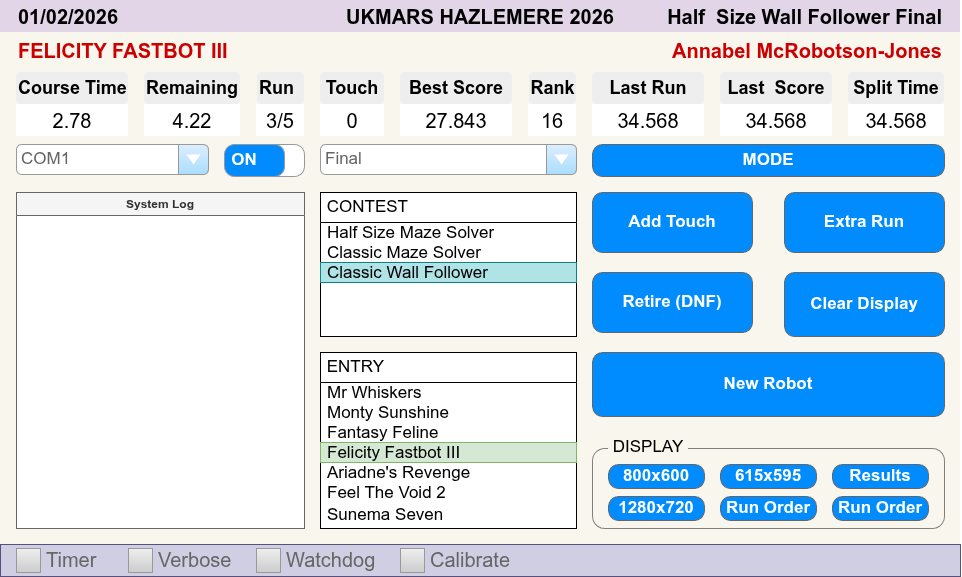

The diagram above was exported from draw.io. Its source (the exported page's mxGraphModel, read from the mxfile embedded in the PNG):
<mxGraphModel dx="1157" dy="1053" grid="1" gridSize="16" guides="0" tooltips="1" connect="1" arrows="1" fold="1" page="1" pageScale="1" pageWidth="1169" pageHeight="827" math="0" shadow="0">
  <root>
    <mxCell id="0" />
    <mxCell id="1" parent="0" />
    <mxCell id="2" parent="1" style="rounded=0;whiteSpace=wrap;html=1;fillColor=#d0cee2;strokeColor=#56517e;" value="" vertex="1">
      <mxGeometry height="32" width="960" x="64" y="736" as="geometry" />
    </mxCell>
    <mxCell id="3" parent="1" style="rounded=0;whiteSpace=wrap;html=1;movable=0;resizable=0;rotatable=0;deletable=0;editable=0;locked=1;connectable=0;fillColor=#f9f7ed;strokeColor=none;" value="" vertex="1">
      <mxGeometry height="544" width="960" x="64" y="192" as="geometry" />
    </mxCell>
    <mxCell id="4" parent="1" style="rounded=1;whiteSpace=wrap;html=1;fillColor=none;strokeColor=#808080;" value="" vertex="1">
      <mxGeometry height="80" width="352" x="656" y="640" as="geometry" />
    </mxCell>
    <mxCell id="5" parent="1" style="rounded=0;whiteSpace=wrap;html=1;fillColor=#e1d5e7;strokeColor=none;" value="" vertex="1">
      <mxGeometry height="32" width="960" x="64" y="192" as="geometry" />
    </mxCell>
    <mxCell id="6" parent="1" style="rounded=0;whiteSpace=wrap;html=1;fontSize=20;strokeColor=none;fillColor=#e1d5e7;align=left;fontStyle=1" value="01/02/2026" vertex="1">
      <mxGeometry height="32" width="304" x="80" y="192" as="geometry" />
    </mxCell>
    <mxCell id="7" parent="1" style="rounded=0;whiteSpace=wrap;html=1;align=center;fontSize=20;strokeColor=none;fillColor=#e1d5e7;fontStyle=1" value="UKMARS HAZLEMERE 2026" vertex="1">
      <mxGeometry height="32" width="320" x="384" y="192" as="geometry" />
    </mxCell>
    <mxCell id="8" parent="1" style="rounded=0;whiteSpace=wrap;html=1;fontSize=20;align=right;strokeColor=none;fillColor=#e1d5e7;fontStyle=1" value="Half&amp;nbsp; Size Wall Follower Final" vertex="1">
      <mxGeometry height="32" width="304" x="704" y="192" as="geometry" />
    </mxCell>
    <mxCell id="9" parent="1" style="rounded=0;whiteSpace=wrap;html=1;fontSize=20;align=left;strokeColor=none;fontStyle=1;fillColor=#f9f7ed;fontColor=#CC0000;" value="FELICITY FASTBOT III" vertex="1">
      <mxGeometry height="32" width="288" x="80" y="226" as="geometry" />
    </mxCell>
    <mxCell id="10" parent="1" style="rounded=0;whiteSpace=wrap;html=1;fontSize=20;align=right;strokeColor=none;fontStyle=1;fillColor=#f9f7ed;fontColor=#CC0000;" value="Annabel McRobotson-Jones" vertex="1">
      <mxGeometry height="32" width="352" x="656" y="226" as="geometry" />
    </mxCell>
    <mxCell id="11" parent="1" style="rounded=0;whiteSpace=wrap;html=1;fontSize=20;align=center;container=0;strokeColor=none;glass=0;" value="2.78" vertex="1">
      <mxGeometry height="32" width="112" x="80" y="296" as="geometry" />
    </mxCell>
    <mxCell id="12" parent="1" style="rounded=0;whiteSpace=wrap;html=1;fontSize=20;align=center;container=0;strokeColor=none;glass=0;" value="4.22" vertex="1">
      <mxGeometry height="32" width="96" x="208" y="296" as="geometry" />
    </mxCell>
    <mxCell id="13" parent="1" style="rounded=0;whiteSpace=wrap;html=1;fontSize=20;align=center;container=0;strokeColor=none;glass=0;" value="3/5" vertex="1">
      <mxGeometry height="32" width="48" x="320" y="296" as="geometry" />
    </mxCell>
    <mxCell id="14" parent="1" style="rounded=0;whiteSpace=wrap;html=1;fontSize=20;align=center;container=0;strokeColor=none;glass=0;" value="0" vertex="1">
      <mxGeometry height="32" width="64" x="384" y="296" as="geometry" />
    </mxCell>
    <mxCell id="15" parent="1" style="rounded=0;whiteSpace=wrap;html=1;fontSize=20;align=center;container=0;strokeColor=none;glass=0;" value="27.843" vertex="1">
      <mxGeometry height="32" width="112" x="464" y="296" as="geometry" />
    </mxCell>
    <mxCell id="16" parent="1" style="rounded=0;whiteSpace=wrap;html=1;fontSize=20;align=center;container=0;strokeColor=none;glass=0;" value="16" vertex="1">
      <mxGeometry height="32" width="48" x="592" y="296" as="geometry" />
    </mxCell>
    <mxCell id="17" parent="1" style="rounded=0;whiteSpace=wrap;html=1;fontSize=20;align=center;container=0;strokeColor=none;glass=0;" value="34.568" vertex="1">
      <mxGeometry height="32" width="96" x="912" y="296" as="geometry" />
    </mxCell>
    <mxCell id="18" parent="1" style="rounded=1;whiteSpace=wrap;html=1;fontSize=18;align=center;container=0;fillColor=#eeeeee;strokeColor=none;fontStyle=1" value="Split Time" vertex="1">
      <mxGeometry height="32" width="96" x="912" y="264" as="geometry" />
    </mxCell>
    <mxCell id="19" parent="1" style="rounded=1;whiteSpace=wrap;html=1;fontSize=18;align=center;container=0;fillColor=#eeeeee;strokeColor=none;fontStyle=1" value="Last&amp;nbsp; Score" vertex="1">
      <mxGeometry height="32" width="112" x="784" y="264" as="geometry" />
    </mxCell>
    <mxCell id="20" parent="1" style="rounded=1;whiteSpace=wrap;html=1;fontSize=18;align=center;container=0;fillColor=#eeeeee;strokeColor=none;fontStyle=1" value="Last Run" vertex="1">
      <mxGeometry height="32" width="112" x="656" y="264" as="geometry" />
    </mxCell>
    <mxCell id="21" parent="1" style="rounded=1;whiteSpace=wrap;html=1;fontSize=18;align=center;container=0;fillColor=#eeeeee;strokeColor=none;fontStyle=1" value="Rank" vertex="1">
      <mxGeometry height="32" width="47" x="593" y="264" as="geometry" />
    </mxCell>
    <mxCell id="22" parent="1" style="rounded=1;whiteSpace=wrap;html=1;fontSize=18;align=center;container=0;fillColor=#eeeeee;strokeColor=none;fontStyle=1" value="Best Score" vertex="1">
      <mxGeometry height="32" width="112" x="464" y="264" as="geometry" />
    </mxCell>
    <mxCell id="23" parent="1" style="rounded=1;whiteSpace=wrap;html=1;fontSize=18;align=center;container=0;fillColor=#eeeeee;strokeColor=none;fontStyle=1" value="Touch" vertex="1">
      <mxGeometry height="32" width="64" x="384" y="264" as="geometry" />
    </mxCell>
    <mxCell id="24" parent="1" style="rounded=1;whiteSpace=wrap;html=1;fontSize=18;align=left;container=0;fillColor=#eeeeee;strokeColor=none;fontStyle=1" value="Run" vertex="1">
      <mxGeometry height="32" width="47" x="321" y="264" as="geometry" />
    </mxCell>
    <mxCell id="25" parent="1" style="rounded=1;whiteSpace=wrap;html=1;fontSize=18;align=left;container=0;fillColor=#eeeeee;strokeColor=none;fontStyle=1" value="Remaining" vertex="1">
      <mxGeometry height="32" width="96" x="208" y="264" as="geometry" />
    </mxCell>
    <mxCell id="26" parent="1" style="rounded=1;whiteSpace=wrap;html=1;fontSize=18;align=left;container=0;fillColor=#eeeeee;strokeColor=none;fontStyle=1" value="Course Time" vertex="1">
      <mxGeometry height="32" width="112" x="80" y="264" as="geometry" />
    </mxCell>
    <mxCell id="27" parent="1" style="rounded=0;whiteSpace=wrap;html=1;fontSize=20;align=center;container=0;strokeColor=none;glass=0;" value="34.568" vertex="1">
      <mxGeometry height="32" width="112" x="784" y="296" as="geometry" />
    </mxCell>
    <mxCell id="28" parent="1" style="rounded=0;whiteSpace=wrap;html=1;fontSize=20;align=center;container=0;strokeColor=none;glass=0;" value="34.568" vertex="1">
      <mxGeometry height="32" width="112" x="656" y="296" as="geometry" />
    </mxCell>
    <mxCell id="29" parent="1" style="swimlane;swimlaneFillColor=#FFFFFF;fontStyle=0;childLayout=stackLayout;horizontal=1;startSize=30;horizontalStack=0;resizeParent=1;resizeParentMax=0;resizeLast=0;collapsible=0;marginBottom=0;whiteSpace=wrap;html=1;fontSize=17;align=left;" value="&amp;nbsp;CONTEST" vertex="1">
      <mxGeometry height="144" width="256" x="384" y="384" as="geometry" />
    </mxCell>
    <mxCell id="30" parent="29" style="text;spacing=0;align=left;verticalAlign=middle;spacingLeft=7;spacingRight=10;overflow=hidden;points=[[0,0.5],[1,0.5]];portConstraint=eastwest;rotatable=0;whiteSpace=wrap;html=1;fontSize=17;" value="Half Size Maze Solver" vertex="1">
      <mxGeometry height="20" width="256" y="30" as="geometry" />
    </mxCell>
    <mxCell id="31" parent="29" style="text;spacing=0;align=left;verticalAlign=middle;spacingLeft=7;spacingRight=10;overflow=hidden;points=[[0,0.5],[1,0.5]];portConstraint=eastwest;rotatable=0;whiteSpace=wrap;html=1;rSize=5;fontSize=17;" value="Classic Maze Solver" vertex="1">
      <mxGeometry height="20" width="256" y="50" as="geometry" />
    </mxCell>
    <mxCell id="32" parent="29" style="text;spacing=0;align=left;verticalAlign=middle;spacingLeft=7;spacingRight=10;overflow=hidden;points=[[0,0.5],[1,0.5]];portConstraint=eastwest;rotatable=0;whiteSpace=wrap;html=1;rSize=5;fontSize=17;fillColor=#b0e3e6;strokeColor=#0e8088;" value="Classic Wall Follower" vertex="1">
      <mxGeometry height="20" width="256" y="70" as="geometry" />
    </mxCell>
    <mxCell id="33" parent="29" style="text;spacing=0;align=left;verticalAlign=middle;spacingLeft=7;spacingRight=10;overflow=hidden;points=[[0,0.5],[1,0.5]];portConstraint=eastwest;rotatable=0;whiteSpace=wrap;html=1;rSize=5;fontSize=17;" value="&amp;nbsp;" vertex="1">
      <mxGeometry height="54" width="256" y="90" as="geometry" />
    </mxCell>
    <mxCell id="34" parent="1" style="strokeWidth=1;shadow=0;dashed=0;align=center;html=1;shape=mxgraph.mockup.forms.rrect;rSize=0;fillColor=#eeeeee;strokeColor=#999999;gradientColor=#cccccc;align=left;spacingLeft=4;fontSize=17;fontColor=#666666;labelPosition=right;" value="&lt;font style=&quot;font-size: 20px;&quot;&gt;Watchdog&lt;/font&gt;" vertex="1">
      <mxGeometry height="24" width="24" x="320" y="740" as="geometry" />
    </mxCell>
    <mxCell id="35" parent="1" style="swimlane;whiteSpace=wrap;html=1;fillColor=#f5f5f5;fontColor=#333333;strokeColor=#666666;swimlaneFillColor=default;" value="System Log" vertex="1">
      <mxGeometry height="336" width="288" x="80" y="384" as="geometry">
        <mxRectangle height="32" width="112" x="80" y="384" as="alternateBounds" />
      </mxGeometry>
    </mxCell>
    <mxCell id="36" parent="1" style="strokeWidth=1;shadow=0;dashed=0;align=center;html=1;shape=mxgraph.mockup.buttons.button;strokeColor=#666666;fontColor=#ffffff;mainText=;buttonStyle=round;fontSize=17;fontStyle=1;fillColor=#008cff;whiteSpace=wrap;" value="Add Touch" vertex="1">
      <mxGeometry height="60" width="160" x="656" y="384" as="geometry" />
    </mxCell>
    <mxCell id="37" parent="1" style="strokeWidth=1;shadow=0;dashed=0;align=center;html=1;shape=mxgraph.mockup.buttons.button;strokeColor=#666666;fontColor=#ffffff;mainText=;buttonStyle=round;fontSize=17;fontStyle=1;fillColor=#008cff;whiteSpace=wrap;" value="Extra Run" vertex="1">
      <mxGeometry height="60" width="160" x="848" y="384" as="geometry" />
    </mxCell>
    <mxCell id="38" parent="1" style="strokeWidth=1;shadow=0;dashed=0;align=center;html=1;shape=mxgraph.mockup.buttons.button;strokeColor=#666666;fontColor=#ffffff;mainText=;buttonStyle=round;fontSize=17;fontStyle=1;fillColor=#008cff;whiteSpace=wrap;" value="Retire (DNF)" vertex="1">
      <mxGeometry height="60" width="160" x="656" y="464" as="geometry" />
    </mxCell>
    <mxCell id="39" parent="1" style="strokeWidth=1;shadow=0;dashed=0;align=center;html=1;shape=mxgraph.mockup.buttons.button;strokeColor=#666666;fontColor=#ffffff;mainText=;buttonStyle=round;fontSize=17;fontStyle=1;fillColor=#008cff;whiteSpace=wrap;" value="New Robot" vertex="1">
      <mxGeometry height="64" width="352" x="656" y="544" as="geometry" />
    </mxCell>
    <mxCell id="40" parent="1" style="strokeWidth=1;shadow=0;dashed=0;align=center;html=1;shape=mxgraph.mockup.forms.comboBox;strokeColor=#999999;fillColor=#ddeeff;align=left;fillColor2=#aaddff;mainText=;fontColor=#666666;fontSize=17;spacingLeft=3;" value="COM1" vertex="1">
      <mxGeometry height="30" width="192" x="80" y="336" as="geometry" />
    </mxCell>
    <mxCell id="41" parent="1" style="strokeWidth=1;shadow=0;dashed=0;align=center;html=1;shape=mxgraph.mockup.buttons.onOffButton;gradientColor=none;strokeColor=#999999;buttonState=on;fillColor2=#008cff;fillColorStyles=fillColor2;fontColor=#ffffff;fontSize=17;mainText=;spacingRight=40;fontStyle=1;whiteSpace=wrap;" value="ON" vertex="1">
      <mxGeometry height="32" width="80" x="288" y="336" as="geometry" />
    </mxCell>
    <mxCell id="42" parent="1" style="swimlane;swimlaneFillColor=#FFFFFF;fontStyle=0;childLayout=stackLayout;horizontal=1;startSize=30;horizontalStack=0;resizeParent=1;resizeParentMax=0;resizeLast=0;collapsible=0;marginBottom=0;whiteSpace=wrap;html=1;fontSize=17;align=left;" value="&amp;nbsp;ENTRY" vertex="1">
      <mxGeometry height="176" width="256" x="384" y="544" as="geometry" />
    </mxCell>
    <mxCell id="43" parent="42" style="text;spacing=0;align=left;verticalAlign=middle;spacingLeft=7;spacingRight=10;overflow=hidden;points=[[0,0.5],[1,0.5]];portConstraint=eastwest;rotatable=0;whiteSpace=wrap;html=1;fontSize=17;" value="Mr Whiskers" vertex="1">
      <mxGeometry height="20" width="256" y="30" as="geometry" />
    </mxCell>
    <mxCell id="44" parent="42" style="text;spacing=0;align=left;verticalAlign=middle;spacingLeft=7;spacingRight=10;overflow=hidden;points=[[0,0.5],[1,0.5]];portConstraint=eastwest;rotatable=0;whiteSpace=wrap;html=1;rSize=5;fontSize=17;" value="Monty Sunshine" vertex="1">
      <mxGeometry height="20" width="256" y="50" as="geometry" />
    </mxCell>
    <mxCell id="45" parent="42" style="text;spacing=0;align=left;verticalAlign=middle;spacingLeft=7;spacingRight=10;overflow=hidden;points=[[0,0.5],[1,0.5]];portConstraint=eastwest;rotatable=0;whiteSpace=wrap;html=1;rSize=5;fontSize=17;" value="Fantasy Feline" vertex="1">
      <mxGeometry height="20" width="256" y="70" as="geometry" />
    </mxCell>
    <mxCell id="46" parent="42" style="text;spacing=0;align=left;verticalAlign=middle;spacingLeft=7;spacingRight=10;overflow=hidden;points=[[0,0.5],[1,0.5]];portConstraint=eastwest;rotatable=0;whiteSpace=wrap;html=1;rSize=5;fontSize=17;fillColor=#d5e8d4;strokeColor=#82b366;" value="Felicity Fastbot III" vertex="1">
      <mxGeometry height="20" width="256" y="90" as="geometry" />
    </mxCell>
    <mxCell id="47" parent="42" style="text;spacing=0;align=left;verticalAlign=middle;spacingLeft=7;spacingRight=10;overflow=hidden;points=[[0,0.5],[1,0.5]];portConstraint=eastwest;rotatable=0;whiteSpace=wrap;html=1;rSize=5;fontSize=17;" value="Ariadne's Revenge" vertex="1">
      <mxGeometry height="20" width="256" y="110" as="geometry" />
    </mxCell>
    <mxCell id="48" parent="42" style="text;spacing=0;align=left;verticalAlign=middle;spacingLeft=7;spacingRight=10;overflow=hidden;points=[[0,0.5],[1,0.5]];portConstraint=eastwest;rotatable=0;whiteSpace=wrap;html=1;rSize=5;fontSize=17;" value="Feel The Void 2" vertex="1">
      <mxGeometry height="20" width="256" y="130" as="geometry" />
    </mxCell>
    <mxCell id="49" parent="42" style="text;spacing=0;align=left;verticalAlign=middle;spacingLeft=7;spacingRight=10;overflow=hidden;points=[[0,0.5],[1,0.5]];portConstraint=eastwest;rotatable=0;whiteSpace=wrap;html=1;rSize=5;fontSize=17;" value="Sunema Seven" vertex="1">
      <mxGeometry height="26" width="256" y="150" as="geometry" />
    </mxCell>
    <mxCell id="50" parent="1" style="strokeWidth=1;shadow=0;dashed=0;align=center;html=1;shape=mxgraph.mockup.forms.comboBox;strokeColor=#999999;fillColor=#ddeeff;align=left;fillColor2=#aaddff;mainText=;fontColor=#666666;fontSize=17;spacingLeft=3;" value="Final" vertex="1">
      <mxGeometry height="30" width="256" x="384" y="336" as="geometry" />
    </mxCell>
    <mxCell id="51" parent="1" style="strokeWidth=1;shadow=0;dashed=0;align=center;html=1;shape=mxgraph.mockup.forms.rrect;rSize=0;fillColor=#eeeeee;strokeColor=#999999;gradientColor=#cccccc;align=left;spacingLeft=4;fontSize=17;fontColor=#666666;labelPosition=right;" value="&lt;font style=&quot;font-size: 20px;&quot;&gt;Verbose&lt;/font&gt;" vertex="1">
      <mxGeometry height="24" width="24" x="192" y="740" as="geometry" />
    </mxCell>
    <mxCell id="52" parent="1" style="strokeWidth=1;shadow=0;dashed=0;align=center;html=1;shape=mxgraph.mockup.buttons.button;strokeColor=#666666;fontColor=#ffffff;mainText=;buttonStyle=round;fontSize=17;fontStyle=1;fillColor=#008cff;whiteSpace=wrap;verticalAlign=middle;" value="800x600" vertex="1">
      <mxGeometry height="24" width="96" x="672" y="656" as="geometry" />
    </mxCell>
    <mxCell id="53" parent="1" style="strokeWidth=1;shadow=0;dashed=0;align=center;html=1;shape=mxgraph.mockup.buttons.button;strokeColor=#666666;fontColor=#ffffff;mainText=;buttonStyle=round;fontSize=17;fontStyle=1;fillColor=#008cff;whiteSpace=wrap;verticalAlign=middle;" value="1280x720" vertex="1">
      <mxGeometry height="24" width="96" x="672" y="688" as="geometry" />
    </mxCell>
    <mxCell id="54" parent="1" style="strokeWidth=1;shadow=0;dashed=0;align=center;html=1;shape=mxgraph.mockup.buttons.button;strokeColor=#666666;fontColor=#ffffff;mainText=;buttonStyle=round;fontSize=17;fontStyle=1;fillColor=#008cff;whiteSpace=wrap;verticalAlign=middle;" value="615x595" vertex="1">
      <mxGeometry height="24" width="96" x="784" y="656" as="geometry" />
    </mxCell>
    <mxCell id="55" parent="1" style="strokeWidth=1;shadow=0;dashed=0;align=center;html=1;shape=mxgraph.mockup.buttons.button;strokeColor=#666666;fontColor=#ffffff;mainText=;buttonStyle=round;fontSize=17;fontStyle=1;fillColor=#008cff;whiteSpace=wrap;verticalAlign=middle;" value="Results" vertex="1">
      <mxGeometry height="24" width="96" x="896" y="656" as="geometry" />
    </mxCell>
    <mxCell id="56" parent="1" style="strokeWidth=1;shadow=0;dashed=0;align=center;html=1;shape=mxgraph.mockup.buttons.button;strokeColor=#666666;fontColor=#ffffff;mainText=;buttonStyle=round;fontSize=17;fontStyle=1;fillColor=#008cff;whiteSpace=wrap;verticalAlign=middle;" value="Run Order" vertex="1">
      <mxGeometry height="24" width="96" x="784" y="688" as="geometry" />
    </mxCell>
    <mxCell id="57" parent="1" style="rounded=1;whiteSpace=wrap;html=1;fontSize=17;align=center;container=0;fillColor=#f9f7ed;strokeColor=none;" value="DISPLAY" vertex="1">
      <mxGeometry height="30" width="80" x="672" y="624" as="geometry" />
    </mxCell>
    <mxCell id="58" parent="1" style="strokeWidth=1;shadow=0;dashed=0;align=center;html=1;shape=mxgraph.mockup.buttons.button;strokeColor=#666666;fontColor=#ffffff;mainText=;buttonStyle=round;fontSize=17;fontStyle=1;fillColor=#008cff;whiteSpace=wrap;" value="Clear Display" vertex="1">
      <mxGeometry height="64" width="160" x="848" y="464" as="geometry" />
    </mxCell>
    <mxCell id="59" parent="1" style="strokeWidth=1;shadow=0;dashed=0;align=center;html=1;shape=mxgraph.mockup.buttons.button;strokeColor=#666666;fontColor=#ffffff;mainText=;buttonStyle=round;fontSize=17;fontStyle=1;fillColor=#008cff;whiteSpace=wrap;verticalAlign=middle;" value="Run Order" vertex="1">
      <mxGeometry height="24" width="96" x="896" y="688" as="geometry" />
    </mxCell>
    <mxCell id="60" parent="1" style="strokeWidth=1;shadow=0;dashed=0;align=center;html=1;shape=mxgraph.mockup.buttons.button;strokeColor=#666666;fontColor=#ffffff;mainText=;buttonStyle=round;fontSize=17;fontStyle=1;fillColor=#008cff;whiteSpace=wrap;" value="MODE" vertex="1">
      <mxGeometry height="32" width="352" x="656" y="336" as="geometry" />
    </mxCell>
    <mxCell id="61" parent="1" style="strokeWidth=1;shadow=0;dashed=0;align=center;html=1;shape=mxgraph.mockup.forms.rrect;rSize=0;fillColor=#eeeeee;strokeColor=#999999;gradientColor=#cccccc;align=left;spacingLeft=4;fontSize=17;fontColor=#666666;labelPosition=right;" value="&lt;font style=&quot;font-size: 20px;&quot;&gt;Timer&lt;/font&gt;" vertex="1">
      <mxGeometry height="24" width="24" x="80" y="740" as="geometry" />
    </mxCell>
    <mxCell id="62" parent="1" style="strokeWidth=1;shadow=0;dashed=0;align=center;html=1;shape=mxgraph.mockup.forms.rrect;rSize=0;fillColor=#eeeeee;strokeColor=#999999;gradientColor=#cccccc;align=left;spacingLeft=4;fontSize=17;fontColor=#666666;labelPosition=right;" value="&lt;font style=&quot;font-size: 20px;&quot;&gt;Calibrate&lt;/font&gt;" vertex="1">
      <mxGeometry height="24" width="24" x="464" y="740" as="geometry" />
    </mxCell>
  </root>
</mxGraphModel>